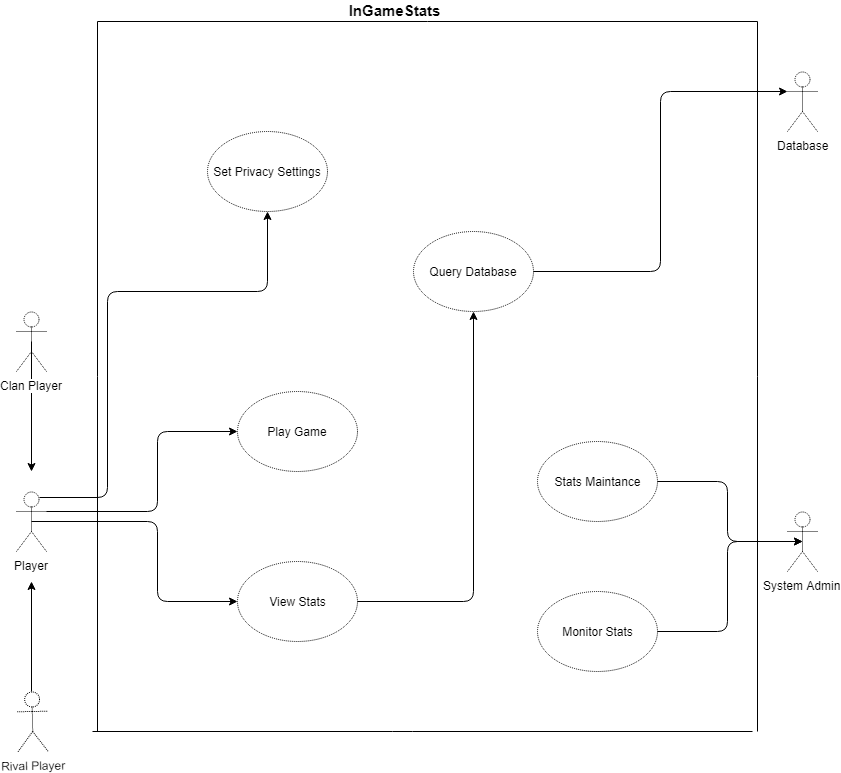

The diagram above was exported from draw.io. Its source (the exported page's mxGraphModel, read from the mxfile embedded in the PNG):
<mxGraphModel dx="1042" dy="554" grid="1" gridSize="10" guides="1" tooltips="1" connect="1" arrows="1" fold="1" page="1" pageScale="1" pageWidth="850" pageHeight="1100" background="#ffffff" math="0" shadow="0">
  <root>
    <mxCell id="0" />
    <mxCell id="1" parent="0" />
    <mxCell id="118" style="edgeStyle=orthogonalEdgeStyle;rounded=1;html=1;exitX=1;exitY=0.3333333333333333;exitPerimeter=0;entryX=0;entryY=0.5;jettySize=auto;orthogonalLoop=1;" parent="1" source="4" target="37" edge="1">
      <mxGeometry relative="1" as="geometry">
        <Array as="points">
          <mxPoint x="160" y="520" />
          <mxPoint x="160" y="440" />
        </Array>
      </mxGeometry>
    </mxCell>
    <mxCell id="127" style="edgeStyle=orthogonalEdgeStyle;html=1;exitX=0.75;exitY=0.1;exitPerimeter=0;entryX=0.5;entryY=1;jettySize=auto;orthogonalLoop=1;strokeColor=#000000;rounded=1;" parent="1" source="4" target="36" edge="1">
      <mxGeometry relative="1" as="geometry">
        <Array as="points">
          <mxPoint x="110" y="506" />
          <mxPoint x="110" y="300" />
          <mxPoint x="270" y="300" />
        </Array>
      </mxGeometry>
    </mxCell>
    <mxCell id="134" style="edgeStyle=orthogonalEdgeStyle;rounded=1;html=1;exitX=0.5;exitY=0.5;exitPerimeter=0;entryX=0;entryY=0.5;jettySize=auto;orthogonalLoop=1;strokeWidth=1;" parent="1" source="4" target="133" edge="1">
      <mxGeometry relative="1" as="geometry">
        <Array as="points">
          <mxPoint x="160" y="530" />
          <mxPoint x="160" y="610" />
        </Array>
      </mxGeometry>
    </mxCell>
    <mxCell id="4" value="Player" style="shape=umlActor;verticalLabelPosition=bottom;labelBackgroundColor=#ffffff;verticalAlign=top;html=1;outlineConnect=0;dashed=1;dashPattern=1 1;gradientColor=none;" parent="1" vertex="1">
      <mxGeometry x="19" y="500" width="30" height="60" as="geometry" />
    </mxCell>
    <mxCell id="6" value="System Admin" style="shape=umlActor;verticalLabelPosition=bottom;labelBackgroundColor=#ffffff;verticalAlign=top;html=1;outlineConnect=0;dashed=1;dashPattern=1 1;gradientColor=none;" parent="1" vertex="1">
      <mxGeometry x="790" y="520" width="30" height="60" as="geometry" />
    </mxCell>
    <mxCell id="75" style="edgeStyle=orthogonalEdgeStyle;rounded=1;html=1;exitX=1;exitY=0.5;entryX=0.5;entryY=0.5;entryPerimeter=0;jettySize=auto;orthogonalLoop=1;strokeWidth=1;" parent="1" source="22" target="6" edge="1">
      <mxGeometry relative="1" as="geometry">
        <Array as="points">
          <mxPoint x="730" y="490" />
          <mxPoint x="730" y="550" />
        </Array>
      </mxGeometry>
    </mxCell>
    <mxCell id="22" value="Stats Maintance" style="ellipse;whiteSpace=wrap;html=1;dashed=1;dashPattern=1 1;gradientColor=none;" parent="1" vertex="1">
      <mxGeometry x="540" y="450" width="120" height="80" as="geometry" />
    </mxCell>
    <mxCell id="112" style="edgeStyle=orthogonalEdgeStyle;rounded=1;html=1;exitX=1;exitY=0.5;entryX=0.5;entryY=0.5;entryPerimeter=0;jettySize=auto;orthogonalLoop=1;strokeWidth=1;" parent="1" source="24" target="6" edge="1">
      <mxGeometry relative="1" as="geometry">
        <Array as="points">
          <mxPoint x="730" y="640" />
          <mxPoint x="730" y="550" />
        </Array>
      </mxGeometry>
    </mxCell>
    <mxCell id="24" value="Monitor Stats" style="ellipse;whiteSpace=wrap;html=1;dashed=1;dashPattern=1 1;gradientColor=none;" parent="1" vertex="1">
      <mxGeometry x="540" y="600" width="120" height="80" as="geometry" />
    </mxCell>
    <mxCell id="36" value="Set Privacy Settings" style="ellipse;whiteSpace=wrap;html=1;dashed=1;dashPattern=1 1;gradientColor=none;" parent="1" vertex="1">
      <mxGeometry x="210" y="140" width="120" height="80" as="geometry" />
    </mxCell>
    <mxCell id="37" value="Play Game" style="ellipse;whiteSpace=wrap;html=1;dashed=1;dashPattern=1 1;gradientColor=none;" parent="1" vertex="1">
      <mxGeometry x="240" y="400" width="120" height="80" as="geometry" />
    </mxCell>
    <mxCell id="67" value="Database" style="shape=umlActor;verticalLabelPosition=bottom;labelBackgroundColor=#ffffff;verticalAlign=top;html=1;outlineConnect=0;dashed=1;dashPattern=1 1;gradientColor=none;" parent="1" vertex="1">
      <mxGeometry x="790" y="80" width="30" height="60" as="geometry" />
    </mxCell>
    <mxCell id="68" value="" style="endArrow=none;html=1;strokeWidth=1;" parent="1" edge="1">
      <mxGeometry width="50" height="50" relative="1" as="geometry">
        <mxPoint x="100" y="740" as="sourcePoint" />
        <mxPoint x="100" y="30" as="targetPoint" />
      </mxGeometry>
    </mxCell>
    <mxCell id="69" value="" style="endArrow=none;html=1;strokeWidth=1;" parent="1" edge="1">
      <mxGeometry width="50" height="50" relative="1" as="geometry">
        <mxPoint x="95" y="740" as="sourcePoint" />
        <mxPoint x="755" y="740" as="targetPoint" />
        <Array as="points">
          <mxPoint x="405" y="740" />
        </Array>
      </mxGeometry>
    </mxCell>
    <mxCell id="70" value="" style="endArrow=none;html=1;strokeWidth=1;" parent="1" edge="1">
      <mxGeometry width="50" height="50" relative="1" as="geometry">
        <mxPoint x="760" y="740" as="sourcePoint" />
        <mxPoint x="760" y="30" as="targetPoint" />
      </mxGeometry>
    </mxCell>
    <mxCell id="71" value="" style="endArrow=none;html=1;strokeWidth=1;" parent="1" edge="1">
      <mxGeometry width="50" height="50" relative="1" as="geometry">
        <mxPoint x="100" y="30" as="sourcePoint" />
        <mxPoint x="760" y="30" as="targetPoint" />
      </mxGeometry>
    </mxCell>
    <mxCell id="95" style="edgeStyle=orthogonalEdgeStyle;rounded=1;html=1;exitX=1;exitY=0.5;entryX=0;entryY=0.3333333333333333;entryPerimeter=0;jettySize=auto;orthogonalLoop=1;strokeWidth=1;" parent="1" source="77" target="67" edge="1">
      <mxGeometry relative="1" as="geometry" />
    </mxCell>
    <mxCell id="77" value="Query Database" style="ellipse;whiteSpace=wrap;html=1;dashed=1;dashPattern=1 1;gradientColor=none;" parent="1" vertex="1">
      <mxGeometry x="416" y="240" width="120" height="80" as="geometry" />
    </mxCell>
    <mxCell id="116" style="edgeStyle=orthogonalEdgeStyle;rounded=0;html=1;exitX=0.5;exitY=0.5;exitPerimeter=0;jettySize=auto;orthogonalLoop=1;" parent="1" source="113" edge="1">
      <mxGeometry relative="1" as="geometry">
        <mxPoint x="34" y="480" as="targetPoint" />
      </mxGeometry>
    </mxCell>
    <mxCell id="113" value="Clan Player" style="shape=umlActor;verticalLabelPosition=bottom;labelBackgroundColor=#ffffff;verticalAlign=top;html=1;outlineConnect=0;dashed=1;dashPattern=1 1;gradientColor=none;" parent="1" vertex="1">
      <mxGeometry x="19" y="320" width="30" height="60" as="geometry" />
    </mxCell>
    <mxCell id="115" style="edgeStyle=orthogonalEdgeStyle;rounded=0;html=1;exitX=0.5;exitY=0;exitPerimeter=0;jettySize=auto;orthogonalLoop=1;" parent="1" source="114" edge="1">
      <mxGeometry relative="1" as="geometry">
        <mxPoint x="34" y="590" as="targetPoint" />
      </mxGeometry>
    </mxCell>
    <mxCell id="114" value="Rival Player" style="shape=umlActor;verticalLabelPosition=bottom;labelBackgroundColor=#ffffff;verticalAlign=top;html=1;outlineConnect=0;dashed=1;dashPattern=1 1;gradientColor=none;rotation=-1;" parent="1" vertex="1">
      <mxGeometry x="20" y="700" width="30" height="60" as="geometry" />
    </mxCell>
    <mxCell id="117" style="edgeStyle=orthogonalEdgeStyle;rounded=0;html=1;exitX=0.5;exitY=0.5;exitPerimeter=0;entryX=0.5;entryY=0.5;entryPerimeter=0;jettySize=auto;orthogonalLoop=1;" parent="1" source="4" target="4" edge="1">
      <mxGeometry relative="1" as="geometry" />
    </mxCell>
    <mxCell id="126" value="InGameStats" style="text;html=1;strokeColor=none;fillColor=none;align=center;verticalAlign=middle;whiteSpace=wrap;rounded=0;fontStyle=1;fontSize=15;" parent="1" vertex="1">
      <mxGeometry x="376" y="9" width="40" height="20" as="geometry" />
    </mxCell>
    <mxCell id="132" style="edgeStyle=orthogonalEdgeStyle;rounded=0;html=1;exitX=1;exitY=1;exitPerimeter=0;entryX=1;entryY=1;entryPerimeter=0;jettySize=auto;orthogonalLoop=1;" parent="1" source="4" target="4" edge="1">
      <mxGeometry relative="1" as="geometry" />
    </mxCell>
    <mxCell id="144" style="edgeStyle=orthogonalEdgeStyle;rounded=1;html=1;exitX=1;exitY=0.5;entryX=0.5;entryY=1;jettySize=auto;orthogonalLoop=1;strokeColor=#000000;strokeWidth=1;" parent="1" source="133" target="77" edge="1">
      <mxGeometry relative="1" as="geometry" />
    </mxCell>
    <mxCell id="133" value="View Stats" style="ellipse;whiteSpace=wrap;html=1;dashed=1;dashPattern=1 1;gradientColor=none;" parent="1" vertex="1">
      <mxGeometry x="240" y="570" width="120" height="80" as="geometry" />
    </mxCell>
  </root>
</mxGraphModel>